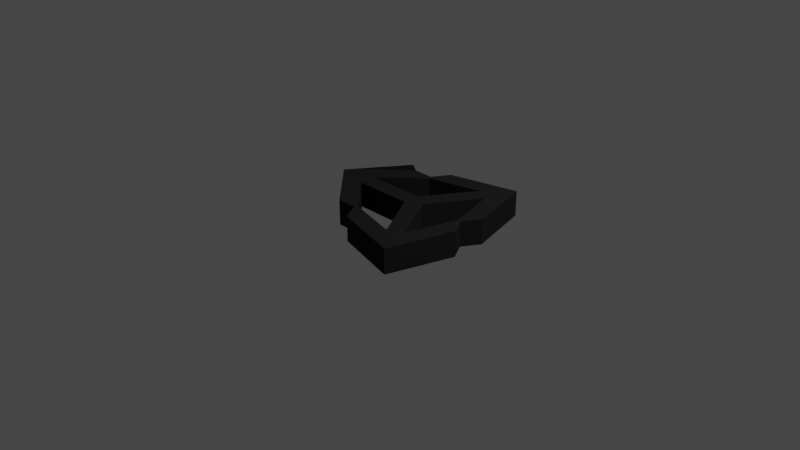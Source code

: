 # Source: unity.blend  (saved by Blender 3.5.10; exported with 4.5.12 LTS)
import bpy
from mathutils import Matrix  # noqa: F401  (used for matrix-valued properties, if any)

bpy.ops.wm.read_factory_settings(use_empty=True)
scene = bpy.context.scene
scene.name = 'Scene'

# ---- collections
col_collection = bpy.data.collections.new('Collection'); scene.collection.children.link(col_collection)

# ---- materials (node trees are filled in below, after node groups)
mat_material = bpy.data.materials.new('Material')
mat_material.alpha_threshold = 0.0
mat_material.use_transparent_shadow = False
mat_material.diffuse_color = (0.01599, 0.01599, 0.01599, 1.0)
mat_material.roughness = 0.5
mat_material.metallic = 0.2789
mat_material.line_color = (0.0, 0.0, 0.0, 1.0)

# ---- material node trees

# ---- world
world_world = bpy.data.worlds.new('World'); scene.world = world_world
world_world.use_nodes = True; world_world.node_tree.nodes.clear()
_N = world_world.node_tree.nodes; _L = world_world.node_tree.links
n0 = _N.new('ShaderNodeOutputWorld'); n0.name = 'World Output'; n0.location = (300, 300)
n1 = _N.new('ShaderNodeBackground'); n1.name = 'Background'; n1.location = (10, 300)
n1.inputs[0].default_value = (0.05088, 0.05088, 0.05088, 1.0)
_L.new(n1.outputs[0], n0.inputs[0])
n0.is_active_output = True
world_world.color = (0.05088, 0.05088, 0.05088)
world_world.use_sun_shadow = False
world_world.sun_shadow_jitter_overblur = 0.0

# ---- cameras
cam_camera = bpy.data.cameras.new('Camera')
cam_camera.clip_end = 100.0
cam_camera.ortho_scale = 7.314

# ---- lights
light_light = bpy.data.lights.new('Light', 'POINT')
light_light.transmission_factor = 0.0
light_light.energy = 1000.0
light_light.shadow_soft_size = 0.1
light_light.shadow_maximum_resolution = 0.006
light_light.use_absolute_resolution = True

# ---- meshes
me_cube = bpy.data.meshes.new('Cube')
me_cube.from_pydata([(-0.8512, 0.00446, 0.0), (-0.8366, 0.01853, 0.001853), (-0.7652, 0.08795, 0.011), (-0.3283, 0.5133, 0.06706), (-0.3083, 0.5329, 0.001853), (-0.08734, 0.5311, 0.001853), (0.0227, 0.7197, 0.001853), (0.7604, 0.9101, 0.001853), (0.961, 0.1891, 0.001853), (0.85, 0.003465, 0.001853), (0.9607, -0.1832, 0.001853), (0.7612, -0.903, 0.001853), (0.02134, -0.71, 0.001853), (-0.08899, -0.523, 0.001853), (-0.3089, -0.5223, 0.001853), (-0.06743, 0.4983, 0.001853), (0.4944, 0.64, 0.001853), (0.1714, 0.09596, 0.001853), (-0.4743, 0.09589, 0.001853), (-0.06746, -0.4879, 0.001853), (-0.4725, -0.08565, 0.001853), (0.1711, -0.0854, 0.001853), (0.4943, -0.6291, 0.001853), (0.81, 0.003734, 0.001853), (0.6548, 0.5478, 0.001853), (0.3316, 0.004396, 0.001853), (0.654, -0.5398, 0.001853), (-0.8457, -0.001549, 0.276), (-0.8311, 0.01252, 0.2779), (-0.7596, 0.08194, 0.287), (-0.3228, 0.5073, 0.3431), (-0.3028, 0.5269, 0.2779), (-0.08181, 0.5251, 0.2779), (0.02823, 0.7137, 0.2779), (0.766, 0.9041, 0.2779), (0.9665, 0.1831, 0.2779), (0.8555, -0.002544, 0.2779), (0.9662, -0.1892, 0.2779), (0.7667, -0.909, 0.2779), (0.02687, -0.716, 0.2779), (-0.08346, -0.529, 0.2779), (-0.3034, -0.5283, 0.2779), (-0.0619, 0.4923, 0.2779), (0.5, 0.634, 0.2779), (0.1769, 0.08995, 0.2779), (-0.4688, 0.08988, 0.2779), (-0.06193, -0.4939, 0.2779), (-0.4669, -0.09166, 0.2779), (0.1766, -0.09141, 0.2779), (0.4999, -0.6351, 0.2779), (0.8156, -0.002275, 0.2779), (0.6603, 0.5417, 0.2779), (0.3371, -0.001613, 0.2779), (0.6595, -0.5458, 0.2779)], [], [(10, 9, 23, 26, 11), (11, 26, 25, 21, 22, 19, 13, 12), (6, 5, 15, 16, 17, 25, 24, 23, 9, 8, 7), (18, 15, 5, 4, 3, 2, 1, 0), (14, 13, 19, 20, 0), (17, 18, 0, 20, 21, 25), (37, 38, 53, 50, 36), (38, 39, 40, 46, 49, 48, 52, 53), (33, 34, 35, 36, 50, 51, 52, 44, 43, 42, 32), (45, 27, 28, 29, 30, 31, 32, 42), (41, 27, 47, 46, 40), (44, 52, 48, 47, 27, 45), (18, 17, 44, 45), (5, 6, 33, 32), (15, 18, 45, 42), (6, 7, 34, 33), (7, 8, 35, 34), (3, 4, 31, 30), (20, 19, 46, 47), (8, 9, 36, 35), (21, 20, 47, 48), (9, 10, 37, 36), (22, 21, 48, 49), (10, 11, 38, 37), (19, 22, 49, 46), (11, 12, 39, 38), (12, 13, 40, 39), (23, 24, 51, 50), (13, 14, 41, 40), (0, 1, 28, 27), (24, 25, 52, 51), (14, 0, 27, 41), (1, 2, 29, 28), (25, 26, 53, 52), (2, 3, 30, 29), (26, 23, 50, 53), (16, 15, 42, 43), (1, 4, 31, 28), (17, 16, 43, 44), (4, 5, 32, 31)])
_uv = me_cube.uv_layers.new(name='UVMap')
_uv.uv.foreach_set('vector', [0.0, 0.0, 0.0, 0.0, 0.0, 0.0, 0.0, 0.0, 0.0, 0.0, 0.0, 0.0, 0.0, 0.0, 0.0, 0.0, 0.0, 0.0, 0.0, 0.0, 0.0, 0.0, 0.0, 0.0, 0.0, 0.0, 0.0, 0.0, 0.0, 0.0, 0.0, 0.0, 0.0, 0.0, 0.0, 0.0, 0.0, 0.0, 0.0, 0.0, 0.0, 0.0, 0.0, 0.0, 0.0, 0.0, 0.0, 0.0, 0.0, 0.0, 0.0, 0.0, 0.0, 0.0, 0.0, 0.0, 0.0, 0.0, 0.0, 0.0, 0.0, 0.0, 0.0, 0.0, 0.0, 0.0, 0.0, 0.0, 0.0, 0.0, 0.0, 0.0, 0.0, 0.0, 0.0, 0.0, 0.0, 0.0, 0.0, 0.0, 0.0, 0.0, 0.0, 0.0, 0.0, 0.0, 0.0, 0.0, 0.0, 0.0, 0.0, 0.0, 0.0, 0.0, 0.0, 0.0, 0.0, 0.0, 0.0, 0.0, 0.0, 0.0, 0.0, 0.0, 0.0, 0.0, 0.0, 0.0, 0.0, 0.0, 0.0, 0.0, 0.0, 0.0, 0.0, 0.0, 0.0, 0.0, 0.0, 0.0, 0.0, 0.0, 0.0, 0.0, 0.0, 0.0, 0.0, 0.0, 0.0, 0.0, 0.0, 0.0, 0.0, 0.0, 0.0, 0.0, 0.0, 0.0, 0.0, 0.0, 0.0, 0.0, 0.0, 0.0, 0.0, 0.0, 0.0, 0.0, 0.0, 0.0, 0.0, 0.0, 0.0, 0.0, 0.0, 0.0, 0.0, 0.0, 0.0, 0.0, 0.0, 0.0, 0.0, 0.0, 0.0, 0.0, 0.0, 0.0, 0.0, 0.0, 0.0, 0.0, 0.0, 0.0, 0.0, 0.0, 0.0, 0.0, 0.0, 0.0, 0.0, 0.0, 0.0, 0.0, 0.0, 0.0, 0.0, 0.0, 0.0, 0.0, 0.0, 0.0, 0.0, 0.0, 0.0, 0.0, 0.0, 0.0, 0.0, 0.0, 0.0, 0.0, 0.0, 0.0, 0.0, 0.0, 0.0, 0.0, 0.0, 0.0, 0.0, 0.0, 0.0, 0.0, 0.0, 0.0, 0.0, 0.0, 0.0, 0.0, 0.0, 0.0, 0.0, 0.0, 0.0, 0.0, 0.0, 0.0, 0.0, 0.0, 0.0, 0.0, 0.0, 0.0, 0.0, 0.0, 0.0, 0.0, 0.0, 0.0, 0.0, 0.0, 0.0, 0.0, 0.0, 0.0, 0.0, 0.0, 0.0, 0.0, 0.0, 0.0, 0.0, 0.0, 0.0, 0.0, 0.0, 0.0, 0.0, 0.0, 0.0, 0.0, 0.0, 0.0, 0.0, 0.0, 0.0, 0.0, 0.0, 0.0, 0.0, 0.0, 0.0, 0.0, 0.0, 0.0, 0.0, 0.0, 0.0, 0.0, 0.0, 0.0, 0.0, 0.0, 0.0, 0.0, 0.0, 0.0, 0.0, 0.0, 0.0, 0.0, 0.0, 0.0, 0.0, 0.0, 0.0, 0.0, 0.0, 0.0, 0.0, 0.0, 0.0, 0.0, 0.0, 0.0, 0.0, 0.0, 0.0, 0.0, 0.0, 0.0, 0.0, 0.0, 0.0, 0.0, 0.0, 0.0, 0.0, 0.0, 0.0, 0.0, 0.0, 0.0, 0.0, 0.0, 0.0, 0.0, 0.0, 0.0, 0.0, 0.0, 0.0, 0.0, 0.0, 0.0, 0.0, 0.0, 0.0, 0.0, 0.0, 0.0, 0.0, 0.0, 0.0, 0.0, 0.0, 0.0, 0.0, 0.0, 0.0, 0.0, 0.0, 0.0, 0.0, 0.0, 0.0, 0.0, 0.0, 0.0, 0.0, 0.0, 0.0, 0.0, 0.0, 0.0, 0.0, 0.0, 0.0, 0.0, 0.0, 0.0, 0.0, 0.0, 0.0, 0.0, 0.0, 0.0, 0.0, 0.0, 0.0, 0.0, 0.0, 0.0, 0.0, 0.0, 0.0, 0.0, 0.0, 0.0, 0.0, 0.0, 0.0, 0.0, 0.0, 0.0])
me_cube.materials.append(mat_material)
me_cube.use_mirror_vertex_groups = False
me_cube.update()

# ---- objects
ob_cube = bpy.data.objects.new('Cube', me_cube)
ob_light = bpy.data.objects.new('Light', light_light)
ob_camera = bpy.data.objects.new('Camera', cam_camera)

# ---- transforms, parenting, visibility, modifiers, constraints
ob_cube.location = (0.0, 0.0, 0.0)
ob_cube.lock_rotations_4d = False
ob_cube.empty_display_type = 'ARROWS'
ob_cube.lineart.crease_threshold = 0.0
ob_light.location = (4.076, 1.005, 5.904)
ob_light.rotation_euler = (0.6503, 0.05522, 1.866)
ob_light.lock_rotations_4d = False
ob_light.empty_display_type = 'ARROWS'
ob_light.color = (0.0, 0.0, 0.0, 0.0)
ob_light.lineart.crease_threshold = 0.0
ob_camera.location = (7.359, -6.926, 4.958)
ob_camera.rotation_euler = (1.109, 0.0, 0.8149)
ob_camera.lock_rotations_4d = False
ob_camera.empty_display_type = 'ARROWS'
ob_camera.color = (0.0, 0.0, 0.0, 0.0)
ob_camera.display_type = 'WIRE'
ob_camera.lineart.crease_threshold = 0.0

# ---- collection membership
col_collection.objects.link(ob_cube)
col_collection.objects.link(ob_light)
col_collection.objects.link(ob_camera)

# ---- scene / render settings (as saved in the file)
scene.camera = ob_camera
scene.frame_start = 1; scene.frame_end = 250; scene.frame_set(1)
scene.render.engine = 'BLENDER_EEVEE_NEXT'
scene.cycles.sampling_pattern = 'TABULATED_SOBOL'
scene.view_settings.view_transform = 'Filmic'
bpy.context.view_layer.update()
